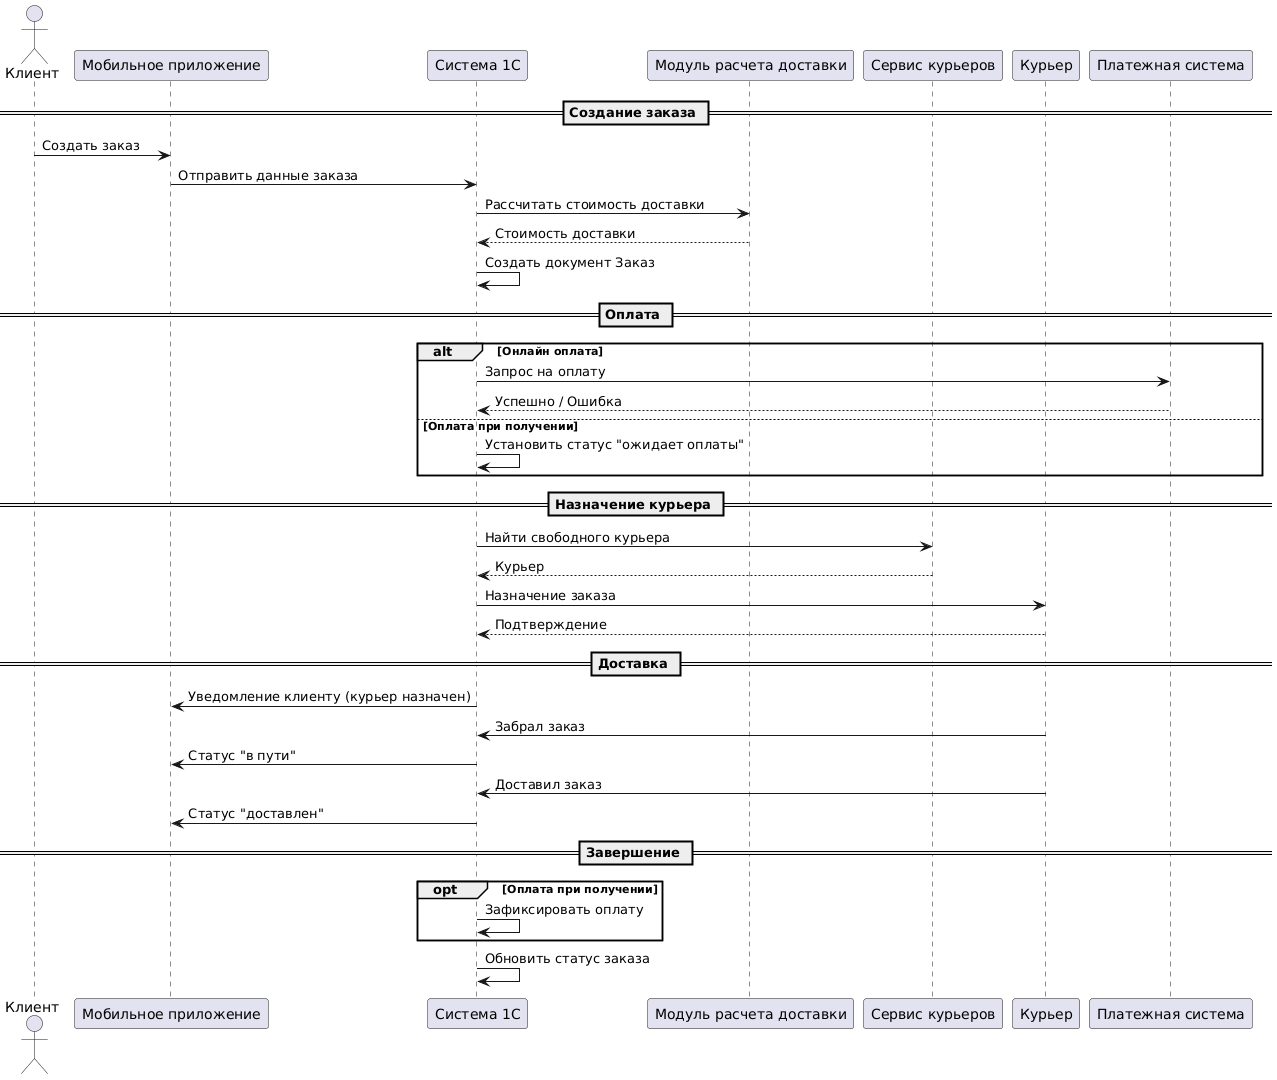

The diagram above was rendered by PlantUML. Its source (embedded in the PNG):
@startuml
actor Клиент
participant "Мобильное приложение" as App
participant "Система 1С" as System
participant "Модуль расчета доставки" as DeliveryCalc
participant "Сервис курьеров" as CourierService
participant Курьер
participant "Платежная система" as PaymentSystem

== Создание заказа ==

Клиент -> App : Создать заказ
App -> System : Отправить данные заказа

System -> DeliveryCalc : Рассчитать стоимость доставки
DeliveryCalc --> System : Стоимость доставки

System -> System : Создать документ Заказ

== Оплата ==

alt Онлайн оплата
    System -> PaymentSystem : Запрос на оплату
    PaymentSystem --> System : Успешно / Ошибка
else Оплата при получении
    System -> System : Установить статус "ожидает оплаты"
end

== Назначение курьера ==

System -> CourierService : Найти свободного курьера
CourierService --> System : Курьер

System -> Курьер : Назначение заказа
Курьер --> System : Подтверждение

== Доставка ==

System -> App : Уведомление клиенту (курьер назначен)

Курьер -> System : Забрал заказ
System -> App : Статус "в пути"

Курьер -> System : Доставил заказ
System -> App : Статус "доставлен"

== Завершение ==

Opt Оплата при получении 
    System -> System : Зафиксировать оплату
end

System -> System : Обновить статус заказа
@enduml